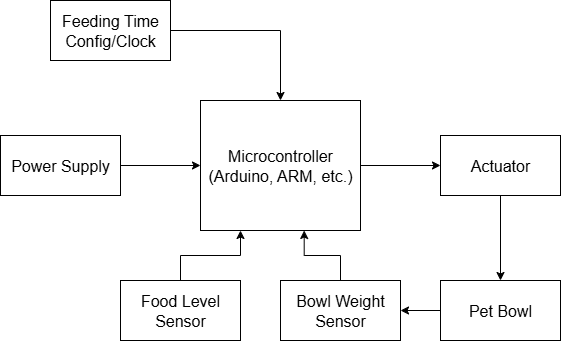

The diagram above was exported from draw.io. Its source (the exported page's mxGraphModel, read from the mxfile embedded in the PNG):
<mxGraphModel dx="1025" dy="463" grid="1" gridSize="10" guides="1" tooltips="1" connect="1" arrows="1" fold="1" page="1" pageScale="1" pageWidth="850" pageHeight="1100" math="0" shadow="0">
  <root>
    <mxCell id="0" />
    <mxCell id="1" parent="0" />
    <mxCell id="O845cERd48PnQ-AjALOP-8" style="edgeStyle=orthogonalEdgeStyle;rounded=0;orthogonalLoop=1;jettySize=auto;html=1;entryX=0;entryY=0.5;entryDx=0;entryDy=0;" edge="1" parent="1" source="O845cERd48PnQ-AjALOP-1" target="O845cERd48PnQ-AjALOP-6">
      <mxGeometry relative="1" as="geometry" />
    </mxCell>
    <mxCell id="O845cERd48PnQ-AjALOP-1" value="&lt;font size=&quot;3&quot;&gt;Microcontroller&lt;br&gt;(Arduino, ARM, etc.)&lt;/font&gt;" style="rounded=0;whiteSpace=wrap;html=1;strokeColor=light-dark(#000000,#EBFF00);" vertex="1" parent="1">
      <mxGeometry x="320" y="160" width="160" height="130" as="geometry" />
    </mxCell>
    <mxCell id="O845cERd48PnQ-AjALOP-3" style="edgeStyle=orthogonalEdgeStyle;rounded=0;orthogonalLoop=1;jettySize=auto;html=1;entryX=0;entryY=0.5;entryDx=0;entryDy=0;" edge="1" parent="1" source="O845cERd48PnQ-AjALOP-2" target="O845cERd48PnQ-AjALOP-1">
      <mxGeometry relative="1" as="geometry" />
    </mxCell>
    <mxCell id="O845cERd48PnQ-AjALOP-2" value="&lt;font size=&quot;3&quot;&gt;Power Supply&lt;/font&gt;" style="rounded=0;whiteSpace=wrap;html=1;strokeColor=light-dark(#000000,#C1FF10);" vertex="1" parent="1">
      <mxGeometry x="120" y="195" width="120" height="60" as="geometry" />
    </mxCell>
    <mxCell id="O845cERd48PnQ-AjALOP-5" style="edgeStyle=orthogonalEdgeStyle;rounded=0;orthogonalLoop=1;jettySize=auto;html=1;entryX=0.5;entryY=0;entryDx=0;entryDy=0;" edge="1" parent="1" source="O845cERd48PnQ-AjALOP-4" target="O845cERd48PnQ-AjALOP-1">
      <mxGeometry relative="1" as="geometry">
        <mxPoint x="410" y="80" as="targetPoint" />
        <Array as="points">
          <mxPoint x="400" y="90" />
        </Array>
      </mxGeometry>
    </mxCell>
    <mxCell id="O845cERd48PnQ-AjALOP-4" value="&lt;font size=&quot;3&quot;&gt;Feeding Time&lt;/font&gt;&lt;div&gt;&lt;font size=&quot;3&quot;&gt;Config/Clock&lt;/font&gt;&lt;/div&gt;" style="rounded=0;whiteSpace=wrap;html=1;strokeColor=light-dark(#000000,#1900FF);" vertex="1" parent="1">
      <mxGeometry x="170" y="60" width="120" height="60" as="geometry" />
    </mxCell>
    <mxCell id="O845cERd48PnQ-AjALOP-9" style="edgeStyle=orthogonalEdgeStyle;rounded=0;orthogonalLoop=1;jettySize=auto;html=1;entryX=0.5;entryY=0;entryDx=0;entryDy=0;" edge="1" parent="1" source="O845cERd48PnQ-AjALOP-6" target="O845cERd48PnQ-AjALOP-10">
      <mxGeometry relative="1" as="geometry">
        <mxPoint x="620" y="320" as="targetPoint" />
      </mxGeometry>
    </mxCell>
    <mxCell id="O845cERd48PnQ-AjALOP-6" value="&lt;font size=&quot;3&quot;&gt;Actuator&lt;/font&gt;" style="rounded=0;whiteSpace=wrap;html=1;strokeColor=light-dark(#000000,#FF2929);" vertex="1" parent="1">
      <mxGeometry x="560" y="195" width="120" height="60" as="geometry" />
    </mxCell>
    <mxCell id="O845cERd48PnQ-AjALOP-23" style="edgeStyle=orthogonalEdgeStyle;rounded=0;orthogonalLoop=1;jettySize=auto;html=1;" edge="1" parent="1" source="O845cERd48PnQ-AjALOP-10" target="O845cERd48PnQ-AjALOP-12">
      <mxGeometry relative="1" as="geometry" />
    </mxCell>
    <mxCell id="O845cERd48PnQ-AjALOP-10" value="&lt;font size=&quot;3&quot;&gt;Pet Bowl&lt;/font&gt;" style="rounded=0;whiteSpace=wrap;html=1;" vertex="1" parent="1">
      <mxGeometry x="560" y="340" width="120" height="60" as="geometry" />
    </mxCell>
    <mxCell id="O845cERd48PnQ-AjALOP-12" value="&lt;font size=&quot;3&quot;&gt;Bowl Weight Sensor&lt;/font&gt;" style="rounded=0;whiteSpace=wrap;html=1;strokeColor=light-dark(#000000,#1900FF);" vertex="1" parent="1">
      <mxGeometry x="400" y="340" width="120" height="60" as="geometry" />
    </mxCell>
    <mxCell id="O845cERd48PnQ-AjALOP-21" style="edgeStyle=orthogonalEdgeStyle;rounded=0;orthogonalLoop=1;jettySize=auto;html=1;entryX=0.25;entryY=1;entryDx=0;entryDy=0;" edge="1" parent="1" source="O845cERd48PnQ-AjALOP-15" target="O845cERd48PnQ-AjALOP-1">
      <mxGeometry relative="1" as="geometry" />
    </mxCell>
    <mxCell id="O845cERd48PnQ-AjALOP-15" value="&lt;font size=&quot;3&quot;&gt;Food Level&lt;br&gt;Sensor&lt;/font&gt;" style="rounded=0;whiteSpace=wrap;html=1;strokeColor=light-dark(#000000,#1900FF);" vertex="1" parent="1">
      <mxGeometry x="240" y="340" width="120" height="60" as="geometry" />
    </mxCell>
    <mxCell id="O845cERd48PnQ-AjALOP-22" style="edgeStyle=orthogonalEdgeStyle;rounded=0;orthogonalLoop=1;jettySize=auto;html=1;entryX=0.648;entryY=1;entryDx=0;entryDy=0;entryPerimeter=0;" edge="1" parent="1" source="O845cERd48PnQ-AjALOP-12" target="O845cERd48PnQ-AjALOP-1">
      <mxGeometry relative="1" as="geometry" />
    </mxCell>
  </root>
</mxGraphModel>